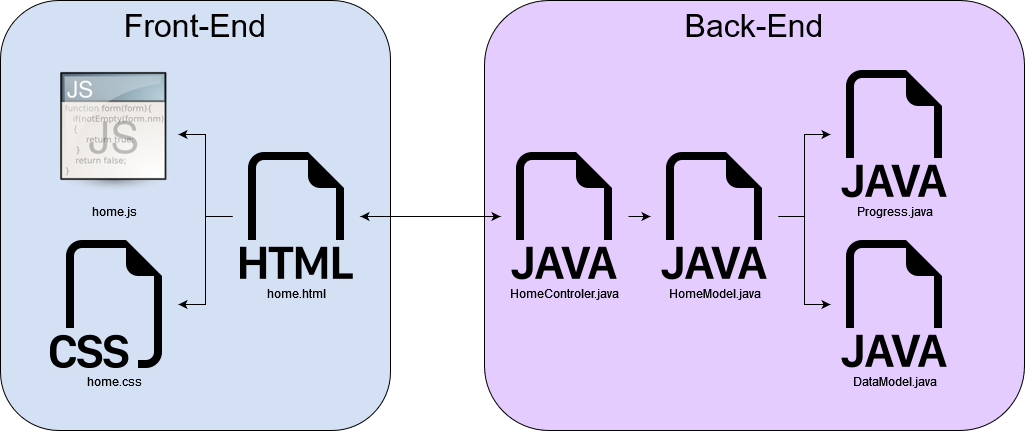

The diagram above was exported from draw.io. Its source (the exported page's mxGraphModel, read from the mxfile embedded in the PNG):
<mxGraphModel dx="1606" dy="774" grid="1" gridSize="10" guides="1" tooltips="1" connect="1" arrows="1" fold="1" page="1" pageScale="1" pageWidth="827" pageHeight="1169" math="0" shadow="0">
  <root>
    <mxCell id="WIyWlLk6GJQsqaUBKTNV-0" />
    <mxCell id="WIyWlLk6GJQsqaUBKTNV-1" parent="WIyWlLk6GJQsqaUBKTNV-0" />
    <mxCell id="givA4NSv166pQ2FDAP5G-19" value=" Back-End" style="rounded=1;whiteSpace=wrap;html=1;verticalAlign=top;fontSize=32;fillColor=#E5CCFF;" parent="WIyWlLk6GJQsqaUBKTNV-1" vertex="1">
      <mxGeometry x="-326" y="400" width="540" height="430" as="geometry" />
    </mxCell>
    <mxCell id="givA4NSv166pQ2FDAP5G-18" value=" Front-End" style="rounded=1;whiteSpace=wrap;html=1;verticalAlign=top;fontSize=32;fillColor=#D4E1F5;" parent="WIyWlLk6GJQsqaUBKTNV-1" vertex="1">
      <mxGeometry x="-810" y="400" width="390" height="430" as="geometry" />
    </mxCell>
    <mxCell id="givA4NSv166pQ2FDAP5G-3" style="edgeStyle=orthogonalEdgeStyle;rounded=0;orthogonalLoop=1;jettySize=auto;html=1;" parent="WIyWlLk6GJQsqaUBKTNV-1" source="givA4NSv166pQ2FDAP5G-0" target="givA4NSv166pQ2FDAP5G-1" edge="1">
      <mxGeometry relative="1" as="geometry" />
    </mxCell>
    <mxCell id="givA4NSv166pQ2FDAP5G-4" style="edgeStyle=orthogonalEdgeStyle;rounded=0;orthogonalLoop=1;jettySize=auto;html=1;" parent="WIyWlLk6GJQsqaUBKTNV-1" source="givA4NSv166pQ2FDAP5G-0" target="givA4NSv166pQ2FDAP5G-2" edge="1">
      <mxGeometry relative="1" as="geometry" />
    </mxCell>
    <mxCell id="givA4NSv166pQ2FDAP5G-0" value="&lt;div&gt;home.html&lt;/div&gt;" style="shape=image;html=1;verticalAlign=top;verticalLabelPosition=bottom;labelBackgroundColor=none;imageAspect=0;aspect=fixed;image=https://cdn1.iconfinder.com/data/icons/bootstrap-vol-3/16/filetype-html-128.png" parent="WIyWlLk6GJQsqaUBKTNV-1" vertex="1">
      <mxGeometry x="-578" y="552" width="128" height="128" as="geometry" />
    </mxCell>
    <mxCell id="givA4NSv166pQ2FDAP5G-1" value="&lt;div&gt;home.js&lt;/div&gt;" style="shape=image;html=1;verticalAlign=top;verticalLabelPosition=bottom;labelBackgroundColor=none;imageAspect=0;aspect=fixed;image=https://cdn3.iconfinder.com/data/icons/UltimateGnome/128x128/mimetypes/application-javascript.png" parent="WIyWlLk6GJQsqaUBKTNV-1" vertex="1">
      <mxGeometry x="-760" y="470" width="128" height="128" as="geometry" />
    </mxCell>
    <mxCell id="givA4NSv166pQ2FDAP5G-2" value="&lt;div&gt;home.css&lt;/div&gt;" style="shape=image;html=1;verticalAlign=top;verticalLabelPosition=bottom;labelBackgroundColor=none;imageAspect=0;aspect=fixed;image=https://cdn1.iconfinder.com/data/icons/bootstrap-vol-3/16/filetype-css-128.png" parent="WIyWlLk6GJQsqaUBKTNV-1" vertex="1">
      <mxGeometry x="-760" y="640" width="128" height="128" as="geometry" />
    </mxCell>
    <mxCell id="givA4NSv166pQ2FDAP5G-16" style="edgeStyle=orthogonalEdgeStyle;rounded=0;orthogonalLoop=1;jettySize=auto;html=1;" parent="WIyWlLk6GJQsqaUBKTNV-1" source="givA4NSv166pQ2FDAP5G-5" target="givA4NSv166pQ2FDAP5G-6" edge="1">
      <mxGeometry relative="1" as="geometry" />
    </mxCell>
    <mxCell id="givA4NSv166pQ2FDAP5G-17" style="edgeStyle=orthogonalEdgeStyle;rounded=0;orthogonalLoop=1;jettySize=auto;html=1;startArrow=classic;startFill=1;" parent="WIyWlLk6GJQsqaUBKTNV-1" source="givA4NSv166pQ2FDAP5G-5" target="givA4NSv166pQ2FDAP5G-0" edge="1">
      <mxGeometry relative="1" as="geometry" />
    </mxCell>
    <mxCell id="givA4NSv166pQ2FDAP5G-5" value="HomeControler.java" style="shape=image;html=1;verticalAlign=top;verticalLabelPosition=bottom;labelBackgroundColor=none;imageAspect=0;aspect=fixed;image=https://cdn1.iconfinder.com/data/icons/bootstrap-vol-3/16/filetype-java-128.png" parent="WIyWlLk6GJQsqaUBKTNV-1" vertex="1">
      <mxGeometry x="-310" y="552" width="128" height="128" as="geometry" />
    </mxCell>
    <mxCell id="givA4NSv166pQ2FDAP5G-14" style="edgeStyle=orthogonalEdgeStyle;rounded=0;orthogonalLoop=1;jettySize=auto;html=1;" parent="WIyWlLk6GJQsqaUBKTNV-1" source="givA4NSv166pQ2FDAP5G-6" target="givA4NSv166pQ2FDAP5G-8" edge="1">
      <mxGeometry relative="1" as="geometry" />
    </mxCell>
    <mxCell id="givA4NSv166pQ2FDAP5G-15" style="edgeStyle=orthogonalEdgeStyle;rounded=0;orthogonalLoop=1;jettySize=auto;html=1;" parent="WIyWlLk6GJQsqaUBKTNV-1" source="givA4NSv166pQ2FDAP5G-6" target="givA4NSv166pQ2FDAP5G-7" edge="1">
      <mxGeometry relative="1" as="geometry" />
    </mxCell>
    <mxCell id="givA4NSv166pQ2FDAP5G-6" value="HomeModel.java" style="shape=image;html=1;verticalAlign=top;verticalLabelPosition=bottom;labelBackgroundColor=none;imageAspect=0;aspect=fixed;image=https://cdn1.iconfinder.com/data/icons/bootstrap-vol-3/16/filetype-java-128.png" parent="WIyWlLk6GJQsqaUBKTNV-1" vertex="1">
      <mxGeometry x="-160" y="552" width="128" height="128" as="geometry" />
    </mxCell>
    <mxCell id="givA4NSv166pQ2FDAP5G-7" value="Progress.java" style="shape=image;html=1;verticalAlign=top;verticalLabelPosition=bottom;labelBackgroundColor=none;imageAspect=0;aspect=fixed;image=https://cdn1.iconfinder.com/data/icons/bootstrap-vol-3/16/filetype-java-128.png" parent="WIyWlLk6GJQsqaUBKTNV-1" vertex="1">
      <mxGeometry x="20" y="470" width="128" height="128" as="geometry" />
    </mxCell>
    <mxCell id="givA4NSv166pQ2FDAP5G-8" value="DataModel.java" style="shape=image;html=1;verticalAlign=top;verticalLabelPosition=bottom;labelBackgroundColor=none;imageAspect=0;aspect=fixed;image=https://cdn1.iconfinder.com/data/icons/bootstrap-vol-3/16/filetype-java-128.png" parent="WIyWlLk6GJQsqaUBKTNV-1" vertex="1">
      <mxGeometry x="20" y="640" width="128" height="128" as="geometry" />
    </mxCell>
  </root>
</mxGraphModel>